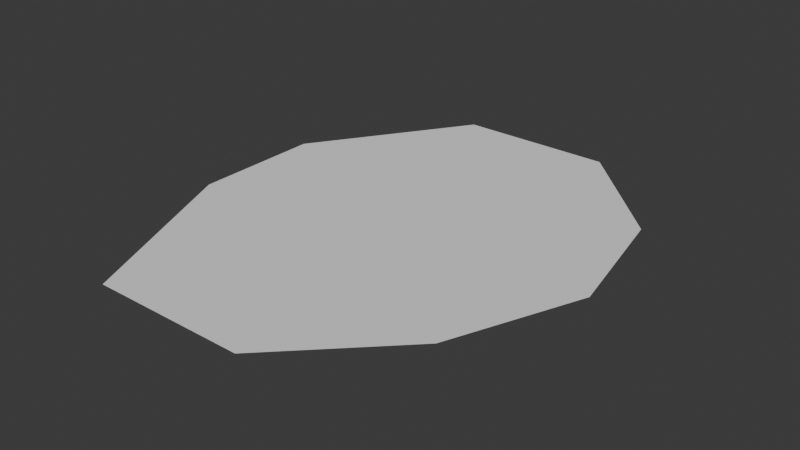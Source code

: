 # Source: 1.blend  (saved by Blender 4.3.34; exported with 4.5.12 LTS)
import bpy
from mathutils import Matrix  # noqa: F401  (used for matrix-valued properties, if any)

bpy.ops.wm.read_factory_settings(use_empty=True)
scene = bpy.context.scene
scene.name = 'Scene'

# ---- collections
col_collection = bpy.data.collections.new('Collection'); scene.collection.children.link(col_collection)

# ---- world
world_world = bpy.data.worlds.new('World'); scene.world = world_world
world_world.use_nodes = True; world_world.node_tree.nodes.clear()
_N = world_world.node_tree.nodes; _L = world_world.node_tree.links
n0 = _N.new('ShaderNodeOutputWorld'); n0.name = 'World Output'; n0.location = (300, 300)
n1 = _N.new('ShaderNodeBackground'); n1.name = 'Background'; n1.location = (10, 300)
n1.inputs[0].default_value = (0.05088, 0.05088, 0.05088, 1.0)
_L.new(n1.outputs[0], n0.inputs[0])
n0.is_active_output = True
world_world.color = (0.05088, 0.05088, 0.05088)
world_world.sun_shadow_jitter_overblur = 0.0

# ---- meshes
me_plane = bpy.data.meshes.new('Plane')
me_plane.from_pydata([(-0.003694, 0.3441, 0.0), (-0.1561, 0.2735, 0.0), (-0.3395, 0.3949, 0.0), (0.03581, 0.5614, 0.0), (-0.4, -0.9, 0.0), (-0.7, 0.3, 0.0), (0.7, 0.5, 0.0), (0.2, -0.9, 0.0), (0.8, -5.96e-08, 0.0), (-0.7, -0.2, 0.0), (-0.3, 0.9, 0.0), (0.6, -0.5, 0.0), (0.3, 0.9, 0.0), (0.3857, 0.1381, 0.0), (0.3688, 0.5162, 0.0), (0.06121, 0.7984, 0.0), (0.3293, 0.7448, 0.0), (0.4648, 0.3525, 0.0), (-0.08271, 0.08163, 0.0), (-0.5286, 0.1832, 0.0), (-0.4129, -0.226, 0.0), (0.1459, -0.2231, 0.0), (0.01324, -0.463, 0.0), (-0.2012, -0.4574, 0.0), (0.0, 0.0, 0.0), (0.4986, 0.01108, 0.0), (0.2672, -0.4461, 0.0), (-0.2266, -0.6436, 0.0), (0.112, -0.7283, 0.0), (0.3491, -0.6154, 0.0), (0.5099, -0.4715, 0.0), (0.6582, 0.2478, 0.0), (0.493, 0.1691, 0.0), (-0.4975, -0.3981, 0.0), (-0.5342, 0.4316, 0.0)], [], [(21, 24, 20), (24, 18, 20), (20, 18, 34), (20, 34, 19), (19, 4, 20), (19, 33, 4), (19, 9, 33), (19, 34, 9), (9, 34, 5), (34, 18, 2), (0, 11, 10), (18, 1, 2), (1, 18, 0), (2, 1, 10), (10, 34, 2), (5, 34, 10), (15, 16, 12), (10, 15, 12), (10, 3, 15), (11, 3, 10), (13, 11, 25), (32, 13, 25), (25, 11, 32), (24, 30, 11), (24, 11, 0), (11, 13, 3), (13, 15, 3), (15, 6, 16), (12, 16, 6), (15, 14, 6), (17, 14, 15), (32, 17, 15), (15, 13, 32), (31, 17, 32), (31, 14, 17), (14, 31, 6), (8, 6, 31), (31, 32, 11), (24, 0, 18), (10, 1, 0), (30, 24, 21), (11, 8, 31), (4, 33, 9), (20, 4, 27), (23, 20, 27), (23, 27, 22), (22, 20, 23), (26, 20, 22), (30, 20, 26), (30, 21, 20), (27, 26, 22), (27, 30, 26), (27, 11, 30), (27, 29, 11), (11, 29, 7), (28, 7, 29), (29, 27, 4), (29, 4, 28), (7, 28, 4)])
_uv = me_plane.uv_layers.new(name='UVMap')
_uv.uv.foreach_set('vector', [0.0, 0.0, 0.0, 0.0, 0.0, 0.0, 0.0, 0.0, 0.0, 0.0, 0.0, 0.0, 0.0, 0.0, 0.0, 0.0, 0.0, 0.0, 0.0, 0.0, 0.0, 0.0, 0.0, 0.0, 0.0, 0.0, 0.0, 0.0, 0.0, 0.0, 0.0, 0.0, 0.0, 0.0, 0.0, 0.0, 0.0, 0.0, 0.0, 0.0, 0.0, 0.0, 0.0, 0.0, 0.0, 0.0, 0.0, 0.0, 0.0, 0.0, 0.0, 0.0, 0.0, 0.0, 0.0, 0.0, 0.0, 0.0, 0.0, 0.0, 0.0, 0.0, 0.0, 0.0, 0.0, 0.0, 0.0, 0.0, 0.0, 0.0, 0.0, 0.0, 0.0, 0.0, 0.0, 0.0, 0.0, 0.0, 0.0, 0.0, 0.0, 0.0, 0.0, 0.0, 0.0, 0.0, 0.0, 0.0, 0.0, 0.0, 0.0, 0.0, 0.0, 0.0, 0.0, 0.0, 0.0, 0.0, 0.0, 0.0, 0.0, 0.0, 0.0, 0.0, 0.0, 0.0, 0.0, 0.0, 0.0, 0.0, 0.0, 0.0, 0.0, 0.0, 0.0, 0.0, 0.0, 0.0, 0.0, 0.0, 0.0, 0.0, 0.0, 0.0, 0.0, 0.0, 0.0, 0.0, 0.0, 0.0, 0.0, 0.0, 0.0, 0.0, 0.0, 0.0, 0.0, 0.0, 0.0, 0.0, 0.0, 0.0, 0.0, 0.0, 0.0, 0.0, 0.0, 0.0, 0.0, 0.0, 0.0, 0.0, 0.0, 0.0, 0.0, 0.0, 0.0, 0.0, 0.0, 0.0, 0.0, 0.0, 0.0, 0.0, 0.0, 0.0, 0.0, 0.0, 0.0, 0.0, 0.0, 0.0, 0.0, 0.0, 0.0, 0.0, 0.0, 0.0, 0.0, 0.0, 0.0, 0.0, 0.0, 0.0, 0.0, 0.0, 0.0, 0.0, 0.0, 0.0, 0.0, 0.0, 0.0, 0.0, 0.0, 0.0, 0.0, 0.0, 0.0, 0.0, 0.0, 0.0, 0.0, 0.0, 0.0, 0.0, 0.0, 0.0, 0.0, 0.0, 0.0, 0.0, 0.0, 0.0, 0.0, 0.0, 0.0, 0.0, 0.0, 0.0, 0.0, 0.0, 0.0, 0.0, 0.0, 0.0, 0.0, 0.0, 0.0, 0.0, 0.0, 0.0, 0.0, 0.0, 0.0, 0.0, 0.0, 0.0, 0.0, 0.0, 0.0, 0.0, 0.0, 0.0, 0.0, 0.0, 0.0, 0.0, 0.0, 0.0, 0.0, 0.0, 0.0, 0.0, 0.0, 0.0, 0.0, 0.0, 0.0, 0.0, 0.0, 0.0, 0.0, 0.0, 0.0, 0.0, 0.0, 0.0, 0.0, 0.0, 0.0, 0.0, 0.0, 0.0, 0.0, 0.0, 0.0, 0.0, 0.0, 0.0, 0.0, 0.0, 0.0, 0.0, 0.0, 0.0, 0.0, 0.0, 0.0, 0.0, 0.0, 0.0, 0.0, 0.0, 0.0, 0.0, 0.0, 0.0, 0.0, 0.0, 0.0, 0.0, 0.0, 0.0, 0.0, 0.0, 0.0, 0.0, 0.0, 0.0, 0.0, 0.0, 0.0, 0.0, 0.0, 0.0, 0.0, 0.0, 0.0, 0.0, 0.0, 0.0, 0.0, 0.0, 0.0, 0.0, 0.0, 0.0, 0.0, 0.0, 0.0, 0.0, 0.0, 0.0, 0.0, 0.0, 0.0, 0.0, 0.0, 0.0, 0.0, 0.0, 0.0, 0.0, 0.0, 0.0, 0.0, 0.0, 0.0, 0.0, 0.0, 0.0, 0.0, 0.0])
me_plane.update()

# ---- objects
ob_plane = bpy.data.objects.new('Plane', me_plane)

# ---- transforms, parenting, visibility, modifiers, constraints
ob_plane.location = (0.0, 0.0, 0.0)
ob_plane.scale = (10.0, 10.0, 1.0)

# ---- collection membership
col_collection.objects.link(ob_plane)

# ---- scene / render settings (as saved in the file)
scene.frame_start = 1; scene.frame_end = 250; scene.frame_set(1)
scene.render.engine = 'BLENDER_EEVEE_NEXT'
bpy.context.view_layer.update()

# ---- added for rendering (the .blend has no active camera and no usable light): camera, sun
cam_auto = bpy.data.cameras.new('AutoCamera')
cam_auto.lens = 50.0
cam_auto.sensor_width = 36.0
cam_auto.clip_end = 1000.0
ob_auto_camera = bpy.data.objects.new('AutoCamera', cam_auto)
scene.collection.objects.link(ob_auto_camera)
ob_auto_camera.location = (22.1787, -26.0144, 17.343)
ob_auto_camera.rotation_euler = (1.09748, -7.21219e-08, 0.694738)
scene.camera = ob_auto_camera
light_auto_sun = bpy.data.lights.new('AutoSun', 'SUN')
light_auto_sun.energy = 3.0
light_auto_sun.angle = 0.0523599
ob_auto_sun = bpy.data.objects.new('AutoSun', light_auto_sun)
scene.collection.objects.link(ob_auto_sun)
ob_auto_sun.rotation_euler = (0.872665, 0.174533, 0.523599)
bpy.context.view_layer.update()
